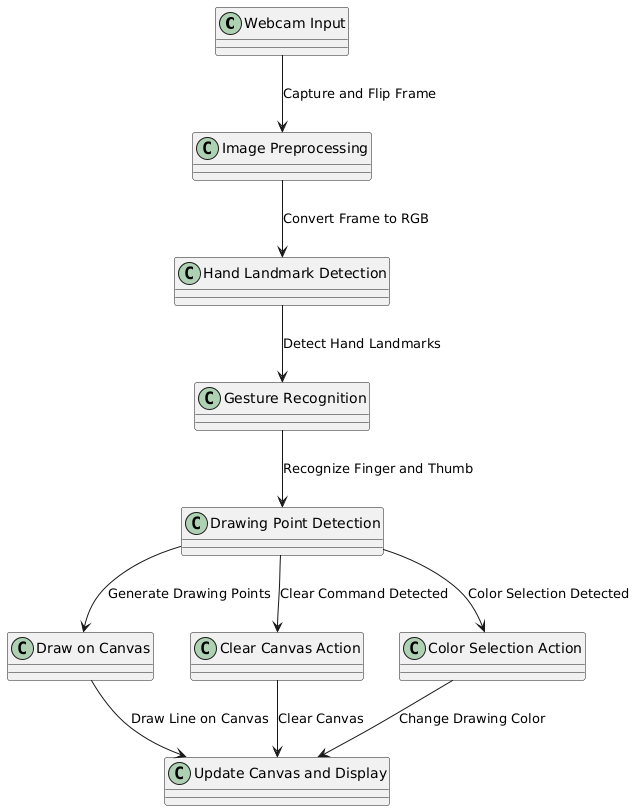

The diagram above was rendered by PlantUML. Its source (embedded in the PNG):
@startuml
!define RECTANGLE class

RECTANGLE "Webcam Input" as Webcam
RECTANGLE "Image Preprocessing" as Preprocessing
RECTANGLE "Hand Landmark Detection" as HandDetection
RECTANGLE "Gesture Recognition" as GestureRecognition
RECTANGLE "Drawing Point Detection" as PointDetection
RECTANGLE "Draw on Canvas" as DrawCanvas
RECTANGLE "Clear Canvas Action" as ClearCanvas
RECTANGLE "Color Selection Action" as ColorSelection
RECTANGLE "Update Canvas and Display" as UpdateCanvas

' Flow of the system
Webcam --> Preprocessing : "Capture and Flip Frame"
Preprocessing --> HandDetection : "Convert Frame to RGB"
HandDetection --> GestureRecognition : "Detect Hand Landmarks"
GestureRecognition --> PointDetection : "Recognize Finger and Thumb"
PointDetection --> DrawCanvas : "Generate Drawing Points"
PointDetection --> ClearCanvas : "Clear Command Detected"
PointDetection --> ColorSelection : "Color Selection Detected"

DrawCanvas --> UpdateCanvas : "Draw Line on Canvas"
ClearCanvas --> UpdateCanvas : "Clear Canvas"
ColorSelection --> UpdateCanvas : "Change Drawing Color"
@enduml